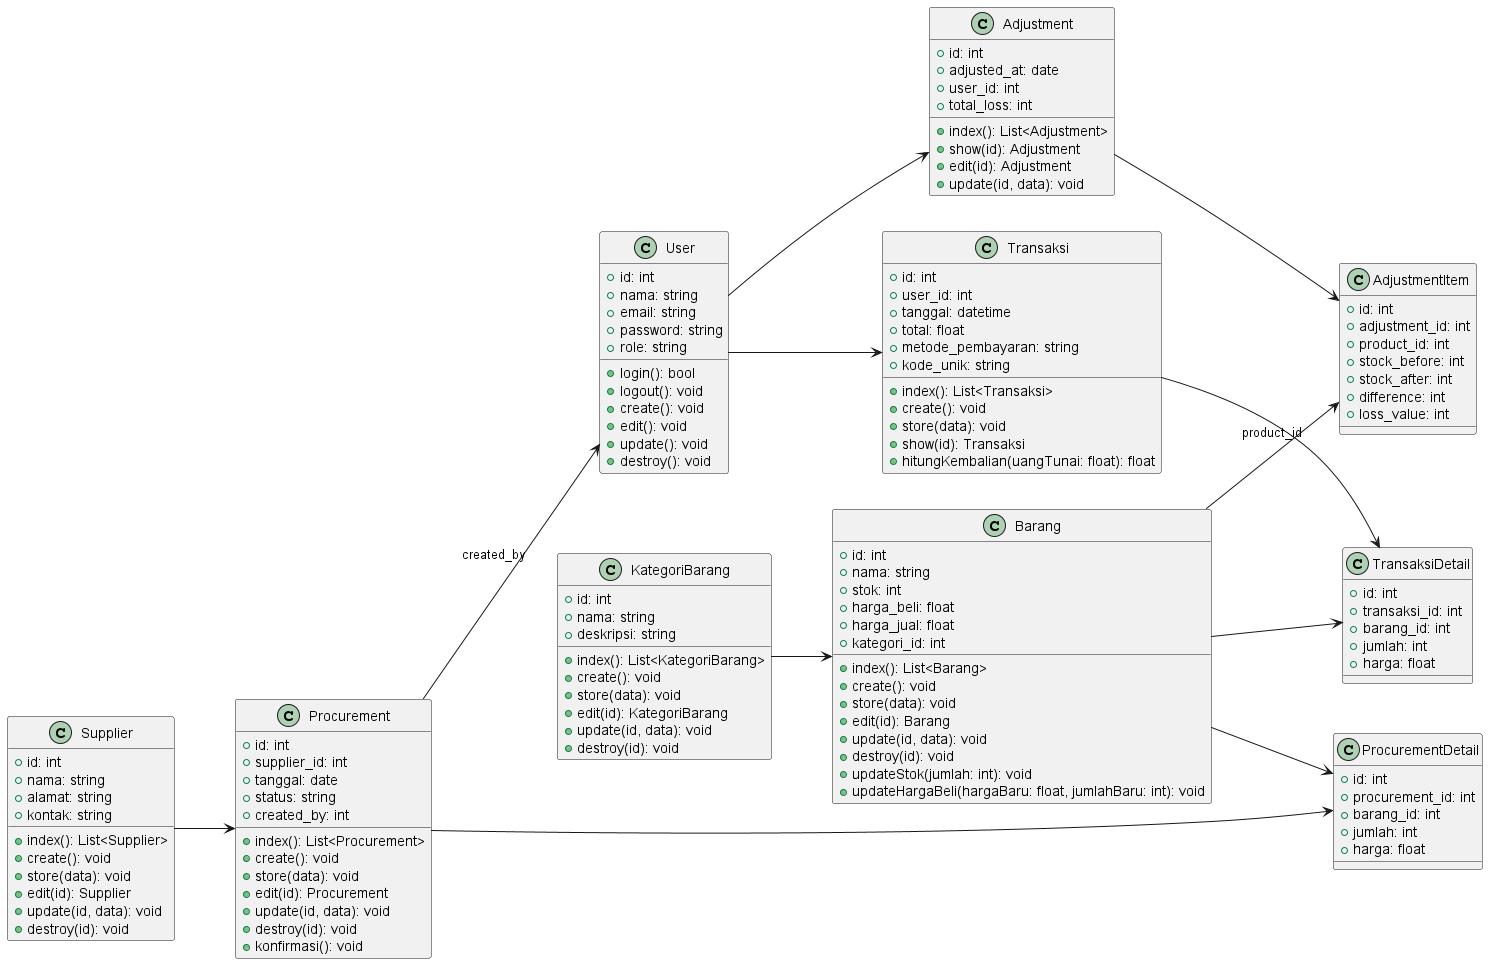

The diagram above was rendered by PlantUML. Its source (embedded in the PNG):
@startuml
left to right direction

' ======================
' CLASS DEFINITIONS
' ======================

class User {
  +id: int
  +nama: string
  +email: string
  +password: string
  +role: string

  +login(): bool
  +logout(): void
  +create(): void
  +edit(): void
  +update(): void
  +destroy(): void
}

class KategoriBarang {
  +id: int
  +nama: string
  +deskripsi: string

  +index(): List<KategoriBarang>
  +create(): void
  +store(data): void
  +edit(id): KategoriBarang
  +update(id, data): void
  +destroy(id): void
}

class Barang {
  +id: int
  +nama: string
  +stok: int
  +harga_beli: float
  +harga_jual: float
  +kategori_id: int

  +index(): List<Barang>
  +create(): void
  +store(data): void
  +edit(id): Barang
  +update(id, data): void
  +destroy(id): void
  +updateStok(jumlah: int): void
  +updateHargaBeli(hargaBaru: float, jumlahBaru: int): void
}

class Supplier {
  +id: int
  +nama: string
  +alamat: string
  +kontak: string

  +index(): List<Supplier>
  +create(): void
  +store(data): void
  +edit(id): Supplier
  +update(id, data): void
  +destroy(id): void
}

class Procurement {
  +id: int
  +supplier_id: int
  +tanggal: date
  +status: string
  +created_by: int

  +index(): List<Procurement>
  +create(): void
  +store(data): void
  +edit(id): Procurement
  +update(id, data): void
  +destroy(id): void
  +konfirmasi(): void
}

class ProcurementDetail {
  +id: int
  +procurement_id: int
  +barang_id: int
  +jumlah: int
  +harga: float
}

class Adjustment {
  +id: int
  +adjusted_at: date
  +user_id: int
  +total_loss: int

  +index(): List<Adjustment>
  +show(id): Adjustment
  +edit(id): Adjustment
  +update(id, data): void
}

class AdjustmentItem {
  +id: int
  +adjustment_id: int
  +product_id: int
  +stock_before: int
  +stock_after: int
  +difference: int
  +loss_value: int
}

class Transaksi {
  +id: int
  +user_id: int
  +tanggal: datetime
  +total: float
  +metode_pembayaran: string
  +kode_unik: string

  +index(): List<Transaksi>
  +create(): void
  +store(data): void
  +show(id): Transaksi
  +hitungKembalian(uangTunai: float): float
}

class TransaksiDetail {
  +id: int
  +transaksi_id: int
  +barang_id: int
  +jumlah: int
  +harga: float
}

' ======================
' RELATIONSHIPS
' ======================

User --> Transaksi
KategoriBarang --> Barang
Barang --> TransaksiDetail
Barang --> ProcurementDetail
Supplier --> Procurement
Procurement --> ProcurementDetail
Transaksi --> TransaksiDetail
Procurement --> User : created_by
User --> Adjustment
Adjustment --> AdjustmentItem
Barang --> AdjustmentItem : product_id

@enduml